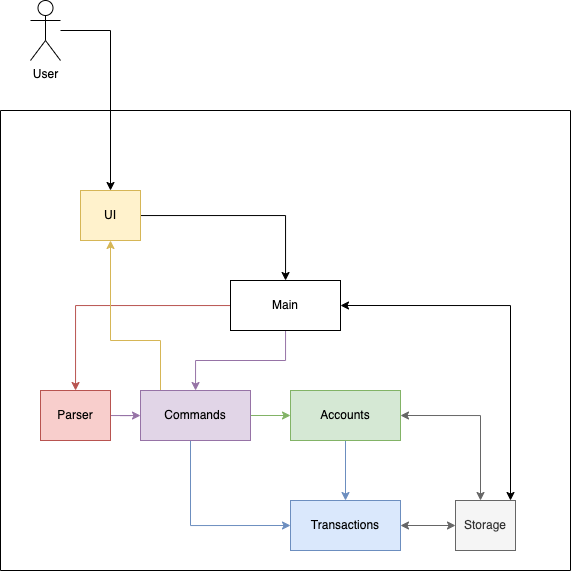

The diagram above was exported from draw.io. Its source (the exported page's mxGraphModel, read from the mxfile embedded in the PNG):
<mxGraphModel dx="1244" dy="700" grid="1" gridSize="10" guides="1" tooltips="1" connect="1" arrows="1" fold="1" page="1" pageScale="1" pageWidth="827" pageHeight="1169" math="0" shadow="0">
  <root>
    <mxCell id="WIyWlLk6GJQsqaUBKTNV-0" />
    <mxCell id="WIyWlLk6GJQsqaUBKTNV-1" parent="WIyWlLk6GJQsqaUBKTNV-0" />
    <mxCell id="FBQQCCu9KdJlfKohbN5o-3" value="" style="swimlane;startSize=0;" vertex="1" parent="WIyWlLk6GJQsqaUBKTNV-1">
      <mxGeometry x="170" y="260" width="570" height="460" as="geometry" />
    </mxCell>
    <mxCell id="FBQQCCu9KdJlfKohbN5o-16" style="edgeStyle=orthogonalEdgeStyle;rounded=0;orthogonalLoop=1;jettySize=auto;html=1;fillColor=#e1d5e7;strokeColor=#9673a6;" edge="1" parent="FBQQCCu9KdJlfKohbN5o-3" source="FBQQCCu9KdJlfKohbN5o-4" target="FBQQCCu9KdJlfKohbN5o-13">
      <mxGeometry relative="1" as="geometry" />
    </mxCell>
    <mxCell id="FBQQCCu9KdJlfKohbN5o-18" style="edgeStyle=orthogonalEdgeStyle;rounded=0;orthogonalLoop=1;jettySize=auto;html=1;fillColor=#f8cecc;strokeColor=#b85450;" edge="1" parent="FBQQCCu9KdJlfKohbN5o-3" source="FBQQCCu9KdJlfKohbN5o-4" target="FBQQCCu9KdJlfKohbN5o-12">
      <mxGeometry relative="1" as="geometry" />
    </mxCell>
    <mxCell id="FBQQCCu9KdJlfKohbN5o-4" value="Main" style="html=1;whiteSpace=wrap;" vertex="1" parent="FBQQCCu9KdJlfKohbN5o-3">
      <mxGeometry x="230" y="170" width="110" height="50" as="geometry" />
    </mxCell>
    <mxCell id="FBQQCCu9KdJlfKohbN5o-19" style="edgeStyle=orthogonalEdgeStyle;rounded=0;orthogonalLoop=1;jettySize=auto;html=1;" edge="1" parent="FBQQCCu9KdJlfKohbN5o-3" source="FBQQCCu9KdJlfKohbN5o-7" target="FBQQCCu9KdJlfKohbN5o-4">
      <mxGeometry relative="1" as="geometry" />
    </mxCell>
    <mxCell id="FBQQCCu9KdJlfKohbN5o-7" value="UI" style="html=1;whiteSpace=wrap;fillColor=#fff2cc;strokeColor=#d6b656;" vertex="1" parent="FBQQCCu9KdJlfKohbN5o-3">
      <mxGeometry x="80" y="80" width="60" height="50" as="geometry" />
    </mxCell>
    <mxCell id="FBQQCCu9KdJlfKohbN5o-22" style="edgeStyle=orthogonalEdgeStyle;rounded=0;orthogonalLoop=1;jettySize=auto;html=1;entryX=1;entryY=0.5;entryDx=0;entryDy=0;startArrow=classic;startFill=1;fillColor=#f5f5f5;strokeColor=#666666;" edge="1" parent="FBQQCCu9KdJlfKohbN5o-3" source="FBQQCCu9KdJlfKohbN5o-11" target="FBQQCCu9KdJlfKohbN5o-14">
      <mxGeometry relative="1" as="geometry" />
    </mxCell>
    <mxCell id="FBQQCCu9KdJlfKohbN5o-24" style="edgeStyle=orthogonalEdgeStyle;rounded=0;orthogonalLoop=1;jettySize=auto;html=1;entryX=1;entryY=0.5;entryDx=0;entryDy=0;startArrow=classic;startFill=1;" edge="1" parent="FBQQCCu9KdJlfKohbN5o-3" source="FBQQCCu9KdJlfKohbN5o-11" target="FBQQCCu9KdJlfKohbN5o-4">
      <mxGeometry relative="1" as="geometry">
        <Array as="points">
          <mxPoint x="510" y="195" />
        </Array>
      </mxGeometry>
    </mxCell>
    <mxCell id="FBQQCCu9KdJlfKohbN5o-29" style="edgeStyle=orthogonalEdgeStyle;rounded=0;orthogonalLoop=1;jettySize=auto;html=1;entryX=1;entryY=0.5;entryDx=0;entryDy=0;startArrow=classic;startFill=1;fillColor=#f5f5f5;strokeColor=#666666;" edge="1" parent="FBQQCCu9KdJlfKohbN5o-3" source="FBQQCCu9KdJlfKohbN5o-11" target="FBQQCCu9KdJlfKohbN5o-15">
      <mxGeometry relative="1" as="geometry">
        <Array as="points">
          <mxPoint x="480" y="305" />
        </Array>
      </mxGeometry>
    </mxCell>
    <mxCell id="FBQQCCu9KdJlfKohbN5o-11" value="Storage" style="html=1;whiteSpace=wrap;fillColor=#f5f5f5;fontColor=#333333;strokeColor=#666666;" vertex="1" parent="FBQQCCu9KdJlfKohbN5o-3">
      <mxGeometry x="455" y="390" width="60" height="50" as="geometry" />
    </mxCell>
    <mxCell id="FBQQCCu9KdJlfKohbN5o-17" style="edgeStyle=orthogonalEdgeStyle;rounded=0;orthogonalLoop=1;jettySize=auto;html=1;fillColor=#e1d5e7;strokeColor=#9673a6;" edge="1" parent="FBQQCCu9KdJlfKohbN5o-3" source="FBQQCCu9KdJlfKohbN5o-12" target="FBQQCCu9KdJlfKohbN5o-13">
      <mxGeometry relative="1" as="geometry" />
    </mxCell>
    <mxCell id="FBQQCCu9KdJlfKohbN5o-12" value="Parser" style="html=1;whiteSpace=wrap;fillColor=#f8cecc;strokeColor=#b85450;" vertex="1" parent="FBQQCCu9KdJlfKohbN5o-3">
      <mxGeometry x="40" y="280" width="70" height="50" as="geometry" />
    </mxCell>
    <mxCell id="FBQQCCu9KdJlfKohbN5o-21" style="edgeStyle=orthogonalEdgeStyle;rounded=0;orthogonalLoop=1;jettySize=auto;html=1;fillColor=#d5e8d4;strokeColor=#82b366;" edge="1" parent="FBQQCCu9KdJlfKohbN5o-3" source="FBQQCCu9KdJlfKohbN5o-13" target="FBQQCCu9KdJlfKohbN5o-15">
      <mxGeometry relative="1" as="geometry" />
    </mxCell>
    <mxCell id="FBQQCCu9KdJlfKohbN5o-31" style="edgeStyle=orthogonalEdgeStyle;rounded=0;orthogonalLoop=1;jettySize=auto;html=1;entryX=0;entryY=0.5;entryDx=0;entryDy=0;fillColor=#dae8fc;strokeColor=#6c8ebf;" edge="1" parent="FBQQCCu9KdJlfKohbN5o-3" source="FBQQCCu9KdJlfKohbN5o-13" target="FBQQCCu9KdJlfKohbN5o-14">
      <mxGeometry relative="1" as="geometry">
        <Array as="points">
          <mxPoint x="190" y="415" />
        </Array>
      </mxGeometry>
    </mxCell>
    <mxCell id="FBQQCCu9KdJlfKohbN5o-33" style="edgeStyle=orthogonalEdgeStyle;rounded=0;orthogonalLoop=1;jettySize=auto;html=1;entryX=0.5;entryY=1;entryDx=0;entryDy=0;fillColor=#fff2cc;strokeColor=#d6b656;" edge="1" parent="FBQQCCu9KdJlfKohbN5o-3" source="FBQQCCu9KdJlfKohbN5o-13" target="FBQQCCu9KdJlfKohbN5o-7">
      <mxGeometry relative="1" as="geometry">
        <Array as="points">
          <mxPoint x="160" y="230" />
          <mxPoint x="110" y="230" />
        </Array>
      </mxGeometry>
    </mxCell>
    <mxCell id="FBQQCCu9KdJlfKohbN5o-13" value="Commands" style="html=1;whiteSpace=wrap;fillColor=#e1d5e7;strokeColor=#9673a6;" vertex="1" parent="FBQQCCu9KdJlfKohbN5o-3">
      <mxGeometry x="140" y="280" width="110" height="50" as="geometry" />
    </mxCell>
    <mxCell id="FBQQCCu9KdJlfKohbN5o-14" value="Transactions" style="html=1;whiteSpace=wrap;fillColor=#dae8fc;strokeColor=#6c8ebf;" vertex="1" parent="FBQQCCu9KdJlfKohbN5o-3">
      <mxGeometry x="290" y="390" width="110" height="50" as="geometry" />
    </mxCell>
    <mxCell id="FBQQCCu9KdJlfKohbN5o-30" style="edgeStyle=orthogonalEdgeStyle;rounded=0;orthogonalLoop=1;jettySize=auto;html=1;entryX=0.5;entryY=0;entryDx=0;entryDy=0;fillColor=#dae8fc;strokeColor=#6c8ebf;" edge="1" parent="FBQQCCu9KdJlfKohbN5o-3" source="FBQQCCu9KdJlfKohbN5o-15" target="FBQQCCu9KdJlfKohbN5o-14">
      <mxGeometry relative="1" as="geometry" />
    </mxCell>
    <mxCell id="FBQQCCu9KdJlfKohbN5o-15" value="Accounts" style="html=1;whiteSpace=wrap;fillColor=#d5e8d4;strokeColor=#82b366;" vertex="1" parent="FBQQCCu9KdJlfKohbN5o-3">
      <mxGeometry x="290" y="280" width="110" height="50" as="geometry" />
    </mxCell>
    <mxCell id="FBQQCCu9KdJlfKohbN5o-28" style="edgeStyle=orthogonalEdgeStyle;rounded=0;orthogonalLoop=1;jettySize=auto;html=1;" edge="1" parent="WIyWlLk6GJQsqaUBKTNV-1" source="FBQQCCu9KdJlfKohbN5o-0" target="FBQQCCu9KdJlfKohbN5o-7">
      <mxGeometry relative="1" as="geometry" />
    </mxCell>
    <mxCell id="FBQQCCu9KdJlfKohbN5o-0" value="User" style="shape=umlActor;verticalLabelPosition=bottom;verticalAlign=top;html=1;outlineConnect=0;" vertex="1" parent="WIyWlLk6GJQsqaUBKTNV-1">
      <mxGeometry x="200" y="150" width="30" height="60" as="geometry" />
    </mxCell>
  </root>
</mxGraphModel>